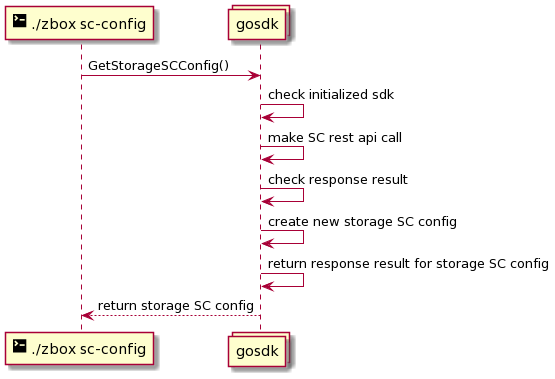

The diagram above was rendered by PlantUML. Its source (embedded in the PNG):
@startuml
participant "<size:20><&terminal></size> ./zbox sc-config" as cli
collections gosdk

cli -> gosdk: GetStorageSCConfig()

gosdk -> gosdk: check initialized sdk
gosdk -> gosdk: make SC rest api call
gosdk -> gosdk: check response result 
gosdk -> gosdk: create new storage SC config
gosdk -> gosdk: return response result for storage SC config
gosdk --> cli: return storage SC config
@enduml